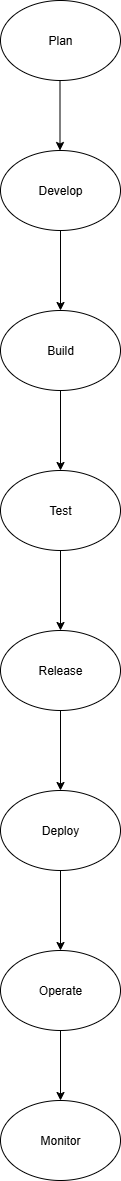

The diagram above was exported from draw.io. Its source (the exported page's mxGraphModel, read from the mxfile embedded in the PNG):
<mxGraphModel dx="1042" dy="562" grid="1" gridSize="10" guides="1" tooltips="1" connect="1" arrows="1" fold="1" page="1" pageScale="1" pageWidth="850" pageHeight="1100" math="0" shadow="0">
  <root>
    <mxCell id="0" />
    <mxCell id="1" parent="0" />
    <mxCell id="GE8U3TzFZ1D-bhLO7ykd-1" value="Plan" style="ellipse;whiteSpace=wrap;html=1;" vertex="1" parent="1">
      <mxGeometry x="330" y="10" width="120" height="80" as="geometry" />
    </mxCell>
    <mxCell id="GE8U3TzFZ1D-bhLO7ykd-2" value="" style="endArrow=classic;html=1;rounded=0;exitX=0.5;exitY=1;exitDx=0;exitDy=0;" edge="1" parent="1">
      <mxGeometry width="50" height="50" relative="1" as="geometry">
        <mxPoint x="389.5" y="90" as="sourcePoint" />
        <mxPoint x="389.5" y="160" as="targetPoint" />
        <Array as="points" />
      </mxGeometry>
    </mxCell>
    <mxCell id="GE8U3TzFZ1D-bhLO7ykd-3" value="Develop" style="ellipse;whiteSpace=wrap;html=1;" vertex="1" parent="1">
      <mxGeometry x="330" y="160" width="120" height="80" as="geometry" />
    </mxCell>
    <mxCell id="GE8U3TzFZ1D-bhLO7ykd-5" value="" style="endArrow=classic;html=1;rounded=0;exitX=0.5;exitY=1;exitDx=0;exitDy=0;" edge="1" parent="1" source="GE8U3TzFZ1D-bhLO7ykd-3">
      <mxGeometry width="50" height="50" relative="1" as="geometry">
        <mxPoint x="390" y="250" as="sourcePoint" />
        <mxPoint x="390" y="320" as="targetPoint" />
        <Array as="points" />
      </mxGeometry>
    </mxCell>
    <mxCell id="GE8U3TzFZ1D-bhLO7ykd-7" value="Build" style="ellipse;whiteSpace=wrap;html=1;" vertex="1" parent="1">
      <mxGeometry x="330" y="320" width="120" height="80" as="geometry" />
    </mxCell>
    <mxCell id="GE8U3TzFZ1D-bhLO7ykd-8" value="" style="endArrow=classic;html=1;rounded=0;exitX=0.5;exitY=1;exitDx=0;exitDy=0;" edge="1" parent="1" source="GE8U3TzFZ1D-bhLO7ykd-7">
      <mxGeometry width="50" height="50" relative="1" as="geometry">
        <mxPoint x="340" y="460" as="sourcePoint" />
        <mxPoint x="390" y="480" as="targetPoint" />
      </mxGeometry>
    </mxCell>
    <mxCell id="GE8U3TzFZ1D-bhLO7ykd-9" value="Test" style="ellipse;whiteSpace=wrap;html=1;" vertex="1" parent="1">
      <mxGeometry x="330" y="480" width="120" height="80" as="geometry" />
    </mxCell>
    <mxCell id="GE8U3TzFZ1D-bhLO7ykd-10" value="" style="endArrow=classic;html=1;rounded=0;exitX=0.5;exitY=1;exitDx=0;exitDy=0;" edge="1" parent="1" source="GE8U3TzFZ1D-bhLO7ykd-9">
      <mxGeometry width="50" height="50" relative="1" as="geometry">
        <mxPoint x="350" y="620" as="sourcePoint" />
        <mxPoint x="390" y="640" as="targetPoint" />
      </mxGeometry>
    </mxCell>
    <mxCell id="GE8U3TzFZ1D-bhLO7ykd-11" value="Release" style="ellipse;whiteSpace=wrap;html=1;" vertex="1" parent="1">
      <mxGeometry x="330" y="640" width="120" height="80" as="geometry" />
    </mxCell>
    <mxCell id="GE8U3TzFZ1D-bhLO7ykd-12" value="" style="endArrow=classic;html=1;rounded=0;exitX=0.5;exitY=1;exitDx=0;exitDy=0;" edge="1" parent="1" source="GE8U3TzFZ1D-bhLO7ykd-11">
      <mxGeometry width="50" height="50" relative="1" as="geometry">
        <mxPoint x="350" y="790" as="sourcePoint" />
        <mxPoint x="390" y="800" as="targetPoint" />
      </mxGeometry>
    </mxCell>
    <mxCell id="GE8U3TzFZ1D-bhLO7ykd-13" value="Deploy" style="ellipse;whiteSpace=wrap;html=1;" vertex="1" parent="1">
      <mxGeometry x="330" y="800" width="120" height="80" as="geometry" />
    </mxCell>
    <mxCell id="GE8U3TzFZ1D-bhLO7ykd-14" value="" style="endArrow=classic;html=1;rounded=0;exitX=0.5;exitY=1;exitDx=0;exitDy=0;" edge="1" parent="1" source="GE8U3TzFZ1D-bhLO7ykd-13">
      <mxGeometry width="50" height="50" relative="1" as="geometry">
        <mxPoint x="350" y="950" as="sourcePoint" />
        <mxPoint x="390" y="960" as="targetPoint" />
      </mxGeometry>
    </mxCell>
    <mxCell id="GE8U3TzFZ1D-bhLO7ykd-15" value="Operate" style="ellipse;whiteSpace=wrap;html=1;" vertex="1" parent="1">
      <mxGeometry x="330" y="960" width="120" height="80" as="geometry" />
    </mxCell>
    <mxCell id="GE8U3TzFZ1D-bhLO7ykd-16" value="" style="endArrow=classic;html=1;rounded=0;exitX=0.5;exitY=1;exitDx=0;exitDy=0;" edge="1" parent="1" source="GE8U3TzFZ1D-bhLO7ykd-15">
      <mxGeometry width="50" height="50" relative="1" as="geometry">
        <mxPoint x="350" y="1090" as="sourcePoint" />
        <mxPoint x="390" y="1110" as="targetPoint" />
      </mxGeometry>
    </mxCell>
    <mxCell id="GE8U3TzFZ1D-bhLO7ykd-17" value="Monitor" style="ellipse;whiteSpace=wrap;html=1;" vertex="1" parent="1">
      <mxGeometry x="330" y="1110" width="120" height="80" as="geometry" />
    </mxCell>
  </root>
</mxGraphModel>